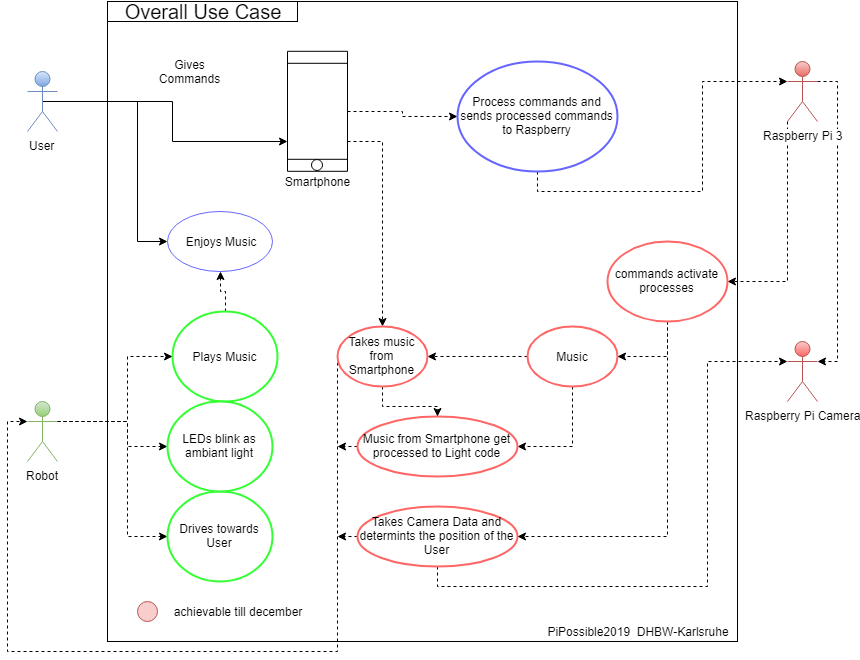

The diagram above was exported from draw.io. Its source (the exported page's mxGraphModel, read from the mxfile embedded in the PNG):
<mxGraphModel dx="1024" dy="566" grid="1" gridSize="10" guides="1" tooltips="1" connect="1" arrows="1" fold="1" page="1" pageScale="1" pageWidth="827" pageHeight="1169" math="0" shadow="0">
  <root>
    <mxCell id="0" />
    <mxCell id="1" parent="0" />
    <mxCell id="4KHAkhtwJCvOGNMEtZGW-3" value="" style="rounded=0;whiteSpace=wrap;html=1;fontFamily=Helvetica;" parent="1" vertex="1">
      <mxGeometry x="120" y="40" width="630" height="640" as="geometry" />
    </mxCell>
    <mxCell id="4KHAkhtwJCvOGNMEtZGW-4" value="&lt;font style=&quot;font-size: 20px&quot;&gt;Overall Use Case&lt;/font&gt;" style="text;html=1;strokeColor=#000000;fillColor=none;align=center;verticalAlign=middle;whiteSpace=wrap;rounded=0;fontStyle=0;strokeWidth=1;" parent="1" vertex="1">
      <mxGeometry x="120" y="40" width="190" height="20" as="geometry" />
    </mxCell>
    <mxCell id="4KHAkhtwJCvOGNMEtZGW-5" value="PiPossible2019&amp;nbsp; DHBW-Karlsruhe" style="text;html=1;strokeColor=none;fillColor=none;align=center;verticalAlign=middle;whiteSpace=wrap;rounded=0;" parent="1" vertex="1">
      <mxGeometry x="550" y="660" width="200" height="20" as="geometry" />
    </mxCell>
    <mxCell id="4KHAkhtwJCvOGNMEtZGW-14" style="edgeStyle=orthogonalEdgeStyle;rounded=0;orthogonalLoop=1;jettySize=auto;html=1;exitX=0.5;exitY=0.5;exitDx=0;exitDy=0;exitPerimeter=0;entryX=0.75;entryY=1;entryDx=0;entryDy=0;fontFamily=Helvetica;" parent="1" source="4KHAkhtwJCvOGNMEtZGW-2" target="4KHAkhtwJCvOGNMEtZGW-9" edge="1">
      <mxGeometry relative="1" as="geometry" />
    </mxCell>
    <mxCell id="4KHAkhtwJCvOGNMEtZGW-19" style="edgeStyle=orthogonalEdgeStyle;rounded=0;orthogonalLoop=1;jettySize=auto;html=1;exitX=0.5;exitY=0.5;exitDx=0;exitDy=0;exitPerimeter=0;entryX=0;entryY=0.5;entryDx=0;entryDy=0;fontFamily=Helvetica;" parent="1" source="4KHAkhtwJCvOGNMEtZGW-2" target="4KHAkhtwJCvOGNMEtZGW-18" edge="1">
      <mxGeometry relative="1" as="geometry">
        <Array as="points">
          <mxPoint x="150" y="140" />
          <mxPoint x="150" y="280" />
        </Array>
      </mxGeometry>
    </mxCell>
    <object label="User&lt;br&gt;" id="4KHAkhtwJCvOGNMEtZGW-2">
      <mxCell style="shape=umlActor;verticalLabelPosition=bottom;labelBackgroundColor=#ffffff;verticalAlign=top;html=1;gradientColor=#7ea6e0;fillColor=#dae8fc;strokeColor=#6c8ebf;" parent="1" vertex="1">
        <mxGeometry x="40" y="110" width="30" height="60" as="geometry" />
      </mxCell>
    </object>
    <mxCell id="4KHAkhtwJCvOGNMEtZGW-28" style="edgeStyle=orthogonalEdgeStyle;rounded=0;orthogonalLoop=1;jettySize=auto;html=1;exitX=0.5;exitY=0;exitDx=0;exitDy=0;fontFamily=Helvetica;dashed=1;" parent="1" source="4KHAkhtwJCvOGNMEtZGW-9" target="4KHAkhtwJCvOGNMEtZGW-25" edge="1">
      <mxGeometry relative="1" as="geometry" />
    </mxCell>
    <mxCell id="wskfxbOn4kLV55rmMFei-21" style="edgeStyle=orthogonalEdgeStyle;rounded=0;orthogonalLoop=1;jettySize=auto;html=1;exitX=0.75;exitY=0;exitDx=0;exitDy=0;entryX=0.5;entryY=0;entryDx=0;entryDy=0;dashed=1;" parent="1" source="4KHAkhtwJCvOGNMEtZGW-9" target="wskfxbOn4kLV55rmMFei-18" edge="1">
      <mxGeometry relative="1" as="geometry" />
    </mxCell>
    <mxCell id="4KHAkhtwJCvOGNMEtZGW-9" value="" style="shape=process;whiteSpace=wrap;html=1;backgroundOutline=1;strokeWidth=1;fontFamily=Helvetica;direction=south;" parent="1" vertex="1">
      <mxGeometry x="300" y="89.79998779296875" width="60" height="120" as="geometry" />
    </mxCell>
    <mxCell id="4KHAkhtwJCvOGNMEtZGW-10" value="Smartphone" style="text;html=1;strokeColor=none;fillColor=none;align=center;verticalAlign=middle;whiteSpace=wrap;rounded=0;fontFamily=Helvetica;" parent="1" vertex="1">
      <mxGeometry x="310" y="210" width="40" height="20" as="geometry" />
    </mxCell>
    <mxCell id="4KHAkhtwJCvOGNMEtZGW-15" value="Gives Commands" style="text;html=1;strokeColor=none;fillColor=none;align=center;verticalAlign=middle;whiteSpace=wrap;rounded=0;fontFamily=Helvetica;rotation=0;" parent="1" vertex="1">
      <mxGeometry x="170" y="100" width="65" height="20" as="geometry" />
    </mxCell>
    <mxCell id="4KHAkhtwJCvOGNMEtZGW-18" value="Enjoys Music" style="ellipse;whiteSpace=wrap;html=1;strokeWidth=1;fontFamily=Helvetica;fillColor=#FFFFFF;strokeColor=#6666FF;" parent="1" vertex="1">
      <mxGeometry x="180" y="250" width="105" height="60" as="geometry" />
    </mxCell>
    <mxCell id="wskfxbOn4kLV55rmMFei-33" style="edgeStyle=orthogonalEdgeStyle;rounded=0;orthogonalLoop=1;jettySize=auto;html=1;exitX=0.5;exitY=0;exitDx=0;exitDy=0;entryX=0.5;entryY=1;entryDx=0;entryDy=0;dashed=1;" parent="1" source="4KHAkhtwJCvOGNMEtZGW-20" target="4KHAkhtwJCvOGNMEtZGW-18" edge="1">
      <mxGeometry relative="1" as="geometry" />
    </mxCell>
    <mxCell id="4KHAkhtwJCvOGNMEtZGW-20" value="Plays Music" style="ellipse;whiteSpace=wrap;html=1;strokeWidth=2;fontFamily=Helvetica;strokeColor=#33FF33;" parent="1" vertex="1">
      <mxGeometry x="185" y="350" width="105" height="90" as="geometry" />
    </mxCell>
    <mxCell id="wskfxbOn4kLV55rmMFei-30" style="edgeStyle=orthogonalEdgeStyle;rounded=0;orthogonalLoop=1;jettySize=auto;html=1;exitX=1;exitY=0.3333333333333333;exitDx=0;exitDy=0;exitPerimeter=0;entryX=0;entryY=0.5;entryDx=0;entryDy=0;dashed=1;" parent="1" source="4KHAkhtwJCvOGNMEtZGW-21" target="4KHAkhtwJCvOGNMEtZGW-20" edge="1">
      <mxGeometry relative="1" as="geometry">
        <Array as="points">
          <mxPoint x="140" y="460" />
          <mxPoint x="140" y="395" />
        </Array>
      </mxGeometry>
    </mxCell>
    <mxCell id="wskfxbOn4kLV55rmMFei-31" style="edgeStyle=orthogonalEdgeStyle;rounded=0;orthogonalLoop=1;jettySize=auto;html=1;exitX=1;exitY=0.3333333333333333;exitDx=0;exitDy=0;exitPerimeter=0;dashed=1;" parent="1" source="4KHAkhtwJCvOGNMEtZGW-21" target="4KHAkhtwJCvOGNMEtZGW-24" edge="1">
      <mxGeometry relative="1" as="geometry">
        <Array as="points">
          <mxPoint x="140" y="460" />
          <mxPoint x="140" y="485" />
        </Array>
      </mxGeometry>
    </mxCell>
    <mxCell id="wskfxbOn4kLV55rmMFei-32" style="edgeStyle=orthogonalEdgeStyle;rounded=0;orthogonalLoop=1;jettySize=auto;html=1;exitX=1;exitY=0.3333333333333333;exitDx=0;exitDy=0;exitPerimeter=0;entryX=0;entryY=0.5;entryDx=0;entryDy=0;dashed=1;" parent="1" source="4KHAkhtwJCvOGNMEtZGW-21" target="4KHAkhtwJCvOGNMEtZGW-23" edge="1">
      <mxGeometry relative="1" as="geometry">
        <Array as="points">
          <mxPoint x="140" y="460" />
          <mxPoint x="140" y="575" />
        </Array>
      </mxGeometry>
    </mxCell>
    <mxCell id="4KHAkhtwJCvOGNMEtZGW-21" value="Robot" style="shape=umlActor;verticalLabelPosition=bottom;labelBackgroundColor=#ffffff;verticalAlign=top;html=1;outlineConnect=0;strokeColor=#82b366;strokeWidth=1;fontFamily=Helvetica;gradientColor=#97d077;fillColor=#d5e8d4;" parent="1" vertex="1">
      <mxGeometry x="40" y="440" width="30" height="60" as="geometry" />
    </mxCell>
    <mxCell id="4KHAkhtwJCvOGNMEtZGW-23" value="Drives towards User" style="ellipse;whiteSpace=wrap;html=1;strokeWidth=2;fontFamily=Helvetica;strokeColor=#33FF33;" parent="1" vertex="1">
      <mxGeometry x="180" y="530" width="105" height="90" as="geometry" />
    </mxCell>
    <mxCell id="4KHAkhtwJCvOGNMEtZGW-24" value="LEDs blink as ambiant light" style="ellipse;whiteSpace=wrap;html=1;strokeWidth=2;fontFamily=Helvetica;strokeColor=#33FF33;" parent="1" vertex="1">
      <mxGeometry x="180" y="440" width="105" height="90" as="geometry" />
    </mxCell>
    <mxCell id="4KHAkhtwJCvOGNMEtZGW-30" style="edgeStyle=orthogonalEdgeStyle;rounded=0;orthogonalLoop=1;jettySize=auto;html=1;exitX=0.5;exitY=1;exitDx=0;exitDy=0;entryX=0;entryY=0.3333333333333333;entryDx=0;entryDy=0;entryPerimeter=0;dashed=1;fontFamily=Helvetica;" parent="1" source="4KHAkhtwJCvOGNMEtZGW-25" target="4KHAkhtwJCvOGNMEtZGW-26" edge="1">
      <mxGeometry relative="1" as="geometry" />
    </mxCell>
    <mxCell id="4KHAkhtwJCvOGNMEtZGW-25" value="Process commands and sends processed commands to Raspberry" style="ellipse;whiteSpace=wrap;html=1;strokeWidth=2;fontFamily=Helvetica;strokeColor=#6666FF;" parent="1" vertex="1">
      <mxGeometry x="470" y="100" width="160" height="110" as="geometry" />
    </mxCell>
    <mxCell id="wskfxbOn4kLV55rmMFei-15" style="edgeStyle=orthogonalEdgeStyle;rounded=0;orthogonalLoop=1;jettySize=auto;html=1;exitX=0;exitY=1;exitDx=0;exitDy=0;exitPerimeter=0;entryX=1;entryY=0.5;entryDx=0;entryDy=0;dashed=1;" parent="1" source="4KHAkhtwJCvOGNMEtZGW-26" target="wskfxbOn4kLV55rmMFei-14" edge="1">
      <mxGeometry relative="1" as="geometry" />
    </mxCell>
    <mxCell id="wskfxbOn4kLV55rmMFei-29" style="edgeStyle=orthogonalEdgeStyle;rounded=0;orthogonalLoop=1;jettySize=auto;html=1;exitX=1;exitY=0.3333333333333333;exitDx=0;exitDy=0;exitPerimeter=0;entryX=1;entryY=0.3333333333333333;entryDx=0;entryDy=0;entryPerimeter=0;dashed=1;" parent="1" source="4KHAkhtwJCvOGNMEtZGW-26" target="wskfxbOn4kLV55rmMFei-25" edge="1">
      <mxGeometry relative="1" as="geometry" />
    </mxCell>
    <mxCell id="4KHAkhtwJCvOGNMEtZGW-26" value="Raspberry Pi 3&lt;br&gt;" style="shape=umlActor;verticalLabelPosition=bottom;labelBackgroundColor=#ffffff;verticalAlign=top;html=1;outlineConnect=0;strokeColor=#b85450;strokeWidth=1;fontFamily=Helvetica;gradientColor=#ea6b66;fillColor=#f8cecc;" parent="1" vertex="1">
      <mxGeometry x="800" y="100" width="30" height="60" as="geometry" />
    </mxCell>
    <mxCell id="4KHAkhtwJCvOGNMEtZGW-38" value="" style="ellipse;whiteSpace=wrap;html=1;aspect=fixed;strokeColor=#000000;strokeWidth=1;fontFamily=Helvetica;" parent="1" vertex="1">
      <mxGeometry x="324" y="198" width="11" height="11" as="geometry" />
    </mxCell>
    <mxCell id="56sXVx-GKUsqskNJvJ8G-1" value="" style="ellipse;whiteSpace=wrap;html=1;aspect=fixed;fillColor=#f8cecc;strokeColor=#b85450;" parent="1" vertex="1">
      <mxGeometry x="150" y="640" width="20" height="20" as="geometry" />
    </mxCell>
    <mxCell id="56sXVx-GKUsqskNJvJ8G-2" value="achievable till december" style="text;html=1;strokeColor=none;fillColor=none;align=center;verticalAlign=middle;whiteSpace=wrap;rounded=0;" parent="1" vertex="1">
      <mxGeometry x="180" y="640" width="140" height="20" as="geometry" />
    </mxCell>
    <mxCell id="wskfxbOn4kLV55rmMFei-19" style="edgeStyle=orthogonalEdgeStyle;rounded=0;orthogonalLoop=1;jettySize=auto;html=1;exitX=0;exitY=0.5;exitDx=0;exitDy=0;entryX=1;entryY=0.5;entryDx=0;entryDy=0;dashed=1;" parent="1" source="wskfxbOn4kLV55rmMFei-5" target="wskfxbOn4kLV55rmMFei-18" edge="1">
      <mxGeometry relative="1" as="geometry" />
    </mxCell>
    <mxCell id="wskfxbOn4kLV55rmMFei-23" style="edgeStyle=orthogonalEdgeStyle;rounded=0;orthogonalLoop=1;jettySize=auto;html=1;exitX=0.5;exitY=1;exitDx=0;exitDy=0;entryX=1;entryY=0.5;entryDx=0;entryDy=0;dashed=1;" parent="1" source="wskfxbOn4kLV55rmMFei-5" target="wskfxbOn4kLV55rmMFei-7" edge="1">
      <mxGeometry relative="1" as="geometry" />
    </mxCell>
    <mxCell id="wskfxbOn4kLV55rmMFei-5" value="Music" style="ellipse;whiteSpace=wrap;html=1;strokeWidth=2;strokeColor=#FF6666;" parent="1" vertex="1">
      <mxGeometry x="540" y="365" width="90" height="60" as="geometry" />
    </mxCell>
    <mxCell id="wskfxbOn4kLV55rmMFei-28" style="edgeStyle=orthogonalEdgeStyle;rounded=0;orthogonalLoop=1;jettySize=auto;html=1;exitX=0.5;exitY=1;exitDx=0;exitDy=0;entryX=0;entryY=0.3333333333333333;entryDx=0;entryDy=0;entryPerimeter=0;dashed=1;" parent="1" source="wskfxbOn4kLV55rmMFei-6" target="wskfxbOn4kLV55rmMFei-25" edge="1">
      <mxGeometry relative="1" as="geometry">
        <Array as="points">
          <mxPoint x="450" y="625" />
          <mxPoint x="720" y="625" />
          <mxPoint x="720" y="400" />
        </Array>
      </mxGeometry>
    </mxCell>
    <mxCell id="wskfxbOn4kLV55rmMFei-38" style="edgeStyle=orthogonalEdgeStyle;rounded=0;orthogonalLoop=1;jettySize=auto;html=1;exitX=0;exitY=0.5;exitDx=0;exitDy=0;dashed=1;" parent="1" source="wskfxbOn4kLV55rmMFei-6" edge="1">
      <mxGeometry relative="1" as="geometry">
        <mxPoint x="350" y="575" as="targetPoint" />
      </mxGeometry>
    </mxCell>
    <mxCell id="wskfxbOn4kLV55rmMFei-6" value="Takes Camera Data and determints the position of the User" style="ellipse;whiteSpace=wrap;html=1;strokeColor=#FF6666;strokeWidth=2;" parent="1" vertex="1">
      <mxGeometry x="370" y="545" width="160" height="60" as="geometry" />
    </mxCell>
    <mxCell id="wskfxbOn4kLV55rmMFei-37" style="edgeStyle=orthogonalEdgeStyle;rounded=0;orthogonalLoop=1;jettySize=auto;html=1;exitX=0;exitY=0.5;exitDx=0;exitDy=0;dashed=1;" parent="1" source="wskfxbOn4kLV55rmMFei-7" edge="1">
      <mxGeometry relative="1" as="geometry">
        <mxPoint x="350" y="485" as="targetPoint" />
      </mxGeometry>
    </mxCell>
    <mxCell id="wskfxbOn4kLV55rmMFei-7" value="Music from Smartphone get processed to Light code" style="ellipse;whiteSpace=wrap;html=1;strokeWidth=2;strokeColor=#FF6666;" parent="1" vertex="1">
      <mxGeometry x="370" y="455" width="160" height="60" as="geometry" />
    </mxCell>
    <mxCell id="wskfxbOn4kLV55rmMFei-16" style="edgeStyle=orthogonalEdgeStyle;rounded=0;orthogonalLoop=1;jettySize=auto;html=1;exitX=0.5;exitY=1;exitDx=0;exitDy=0;entryX=1;entryY=0.5;entryDx=0;entryDy=0;dashed=1;" parent="1" source="wskfxbOn4kLV55rmMFei-14" target="wskfxbOn4kLV55rmMFei-5" edge="1">
      <mxGeometry relative="1" as="geometry" />
    </mxCell>
    <mxCell id="wskfxbOn4kLV55rmMFei-17" style="edgeStyle=orthogonalEdgeStyle;rounded=0;orthogonalLoop=1;jettySize=auto;html=1;exitX=0.5;exitY=1;exitDx=0;exitDy=0;entryX=1;entryY=0.5;entryDx=0;entryDy=0;dashed=1;" parent="1" source="wskfxbOn4kLV55rmMFei-14" target="wskfxbOn4kLV55rmMFei-6" edge="1">
      <mxGeometry relative="1" as="geometry" />
    </mxCell>
    <mxCell id="wskfxbOn4kLV55rmMFei-14" value="commands activate processes" style="ellipse;whiteSpace=wrap;html=1;strokeColor=#FF6666;strokeWidth=2;" parent="1" vertex="1">
      <mxGeometry x="620" y="280" width="120" height="80" as="geometry" />
    </mxCell>
    <mxCell id="wskfxbOn4kLV55rmMFei-26" style="edgeStyle=orthogonalEdgeStyle;rounded=0;orthogonalLoop=1;jettySize=auto;html=1;exitX=0.5;exitY=1;exitDx=0;exitDy=0;dashed=1;" parent="1" source="wskfxbOn4kLV55rmMFei-18" target="wskfxbOn4kLV55rmMFei-7" edge="1">
      <mxGeometry relative="1" as="geometry" />
    </mxCell>
    <mxCell id="wskfxbOn4kLV55rmMFei-34" style="edgeStyle=orthogonalEdgeStyle;rounded=0;orthogonalLoop=1;jettySize=auto;html=1;exitX=0;exitY=0.5;exitDx=0;exitDy=0;entryX=0;entryY=0.3333333333333333;entryDx=0;entryDy=0;entryPerimeter=0;dashed=1;" parent="1" source="wskfxbOn4kLV55rmMFei-18" target="4KHAkhtwJCvOGNMEtZGW-21" edge="1">
      <mxGeometry relative="1" as="geometry">
        <Array as="points">
          <mxPoint x="350" y="690" />
          <mxPoint x="20" y="690" />
          <mxPoint x="20" y="460" />
        </Array>
      </mxGeometry>
    </mxCell>
    <mxCell id="wskfxbOn4kLV55rmMFei-18" value="Takes music from Smartphone" style="ellipse;whiteSpace=wrap;html=1;strokeColor=#FF6666;strokeWidth=2;" parent="1" vertex="1">
      <mxGeometry x="350" y="365" width="90" height="60" as="geometry" />
    </mxCell>
    <mxCell id="wskfxbOn4kLV55rmMFei-25" value="Raspberry Pi Camera" style="shape=umlActor;verticalLabelPosition=bottom;labelBackgroundColor=#ffffff;verticalAlign=top;html=1;outlineConnect=0;fillColor=#F8CECC;strokeColor=#b85450;gradientColor=#FF6666;" parent="1" vertex="1">
      <mxGeometry x="800" y="380" width="30" height="60" as="geometry" />
    </mxCell>
  </root>
</mxGraphModel>